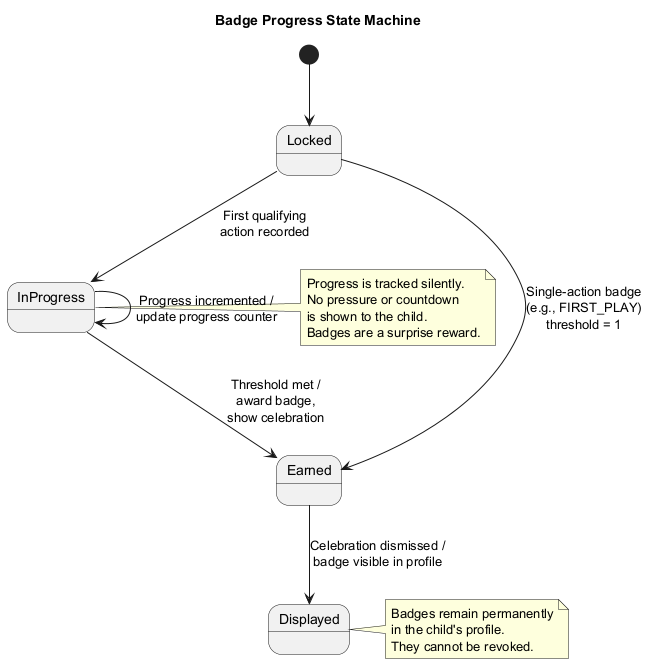

The diagram above was rendered by PlantUML. Its source (embedded in the PNG):
@startuml state-badge-progress
title Badge Progress State Machine

[*] --> Locked

state Locked {
}

state InProgress {
}

state Earned {
}

state Displayed {
}

Locked --> InProgress : First qualifying\naction recorded
Locked --> Earned : Single-action badge\n(e.g., FIRST_PLAY)\nthreshold = 1

InProgress --> InProgress : Progress incremented /\nupdate progress counter
InProgress --> Earned : Threshold met /\naward badge,\nshow celebration

Earned --> Displayed : Celebration dismissed /\nbadge visible in profile

note right of InProgress
  Progress is tracked silently.
  No pressure or countdown
  is shown to the child.
  Badges are a surprise reward.
end note

note right of Displayed
  Badges remain permanently
  in the child's profile.
  They cannot be revoked.
end note

@enduml